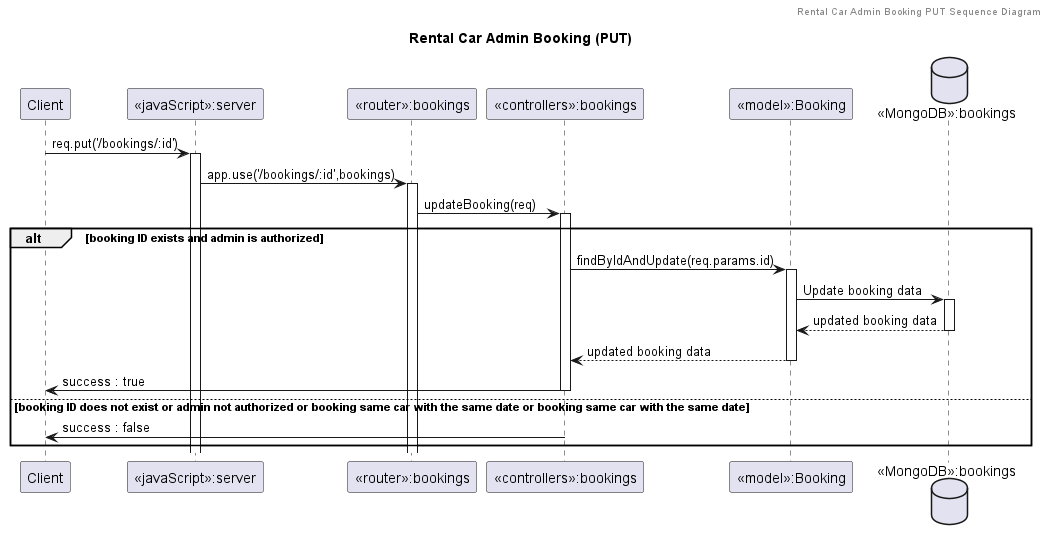

The diagram above was rendered by PlantUML. Its source (embedded in the PNG):
@startuml Rental Car Admin Booking (PUT)

header Rental Car Admin Booking PUT Sequence Diagram
title "Rental Car Admin Booking (PUT)"

participant "Client" as client
participant "<<javaScript>>:server" as server
participant "<<router>>:bookings" as routerBookings
participant "<<controllers>>:bookings" as controllersBookings
participant "<<model>>:Booking" as modelBooking
database "<<MongoDB>>:bookings" as BookingsDatabase

client->server ++:req.put('/bookings/:id')
server->routerBookings ++:app.use('/bookings/:id',bookings)
routerBookings -> controllersBookings ++:updateBooking(req)

alt booking ID exists and admin is authorized
    controllersBookings->modelBooking ++: findByIdAndUpdate(req.params.id)
    modelBooking ->BookingsDatabase ++: Update booking data
    BookingsDatabase --> modelBooking --: updated booking data
    controllersBookings <-- modelBooking --: updated booking data
    controllersBookings->client --:success : true
else booking ID does not exist or admin not authorized or booking same car with the same date or booking same car with the same date
    controllersBookings -> client --:success : false
end

@enduml